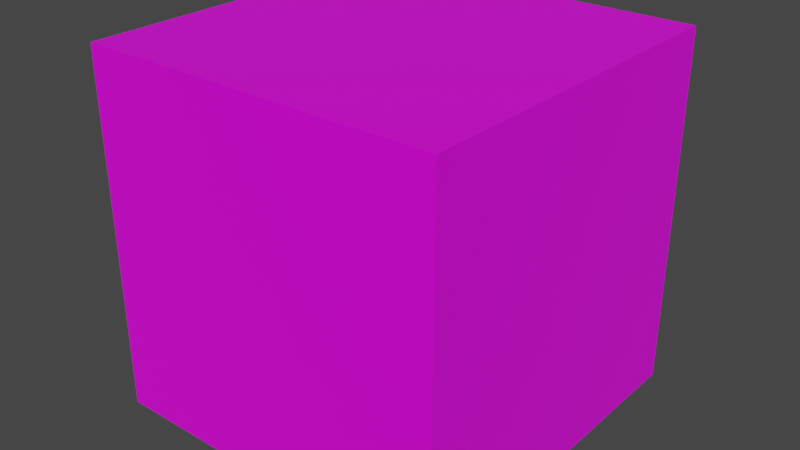 # Source: Castle.blend  (saved by Blender 2.82.7; exported with 4.5.12 LTS)
import bpy
from mathutils import Matrix  # noqa: F401  (used for matrix-valued properties, if any)

bpy.ops.wm.read_factory_settings(use_empty=True)
scene = bpy.context.scene
scene.name = 'Scene'

# ---- collections
col_collection = bpy.data.collections.new('Collection'); scene.collection.children.link(col_collection)

# ---- images (referenced by path relative to the original .blend; pixels are not part of the script)
import os
ASSET_DIR = os.environ.get("B2B_ASSET_DIR", "")  # directory of the original .blend (textures are referenced by path, not embedded)
HERE = os.path.dirname(os.path.abspath(__file__))  # packed textures are extracted next to this script under _unpacked/

def load_image(name, relpath, width, height, colorspace="sRGB"):
    """Load a texture the original file referenced (path relative to the .blend, or extracted next to this script)."""
    p = next((c for c in (os.path.join(HERE, relpath), os.path.join(ASSET_DIR, relpath)) if relpath and os.path.exists(c)), "")
    if p:
        img = bpy.data.images.load(p, check_existing=True)
        img.name = name
    else:  # same state as the original file: an image datablock whose file is absent (Cycles renders it pink)
        img = bpy.data.images.new(name, width, height)
        img.source = "FILE"
        img.filepath = "//" + (relpath or name)
    img.colorspace_settings.name = colorspace
    return img
img_palette1_png = load_image('Palette1.png', 'Palette1.png', 1024, 1024, 'sRGB')

# ---- materials (node trees are filled in below, after node groups)
mat_material = bpy.data.materials.new('Material')
mat_material.alpha_threshold = 0.0
mat_material.use_transparent_shadow = False
mat_material.line_color = (0.0, 0.0, 0.0, 1.0)

# ---- material node trees
mat_material.use_nodes = True; mat_material.node_tree.nodes.clear()
_N = mat_material.node_tree.nodes; _L = mat_material.node_tree.links
n0 = _N.new('ShaderNodeOutputMaterial'); n0.name = 'Material Output'; n0.location = (300, 300)
n1 = _N.new('ShaderNodeBsdfPrincipled'); n1.name = 'Principled BSDF'; n1.location = (10, 300)
n1.distribution = 'GGX'
n1.subsurface_method = 'BURLEY'
n1.inputs[2].default_value = 0.4
n1.inputs[3].default_value = 1.45
n1.inputs[27].default_value = (0.0, 0.0, 0.0, 1.0)
n1.inputs[28].default_value = 1.0
n2 = _N.new('ShaderNodeTexImage'); n2.name = 'Image Texture'; n2.location = (-351, 177)
n2.image = img_palette1_png
n2.interpolation = 'Closest'
_L.new(n1.outputs[0], n0.inputs[0])
_L.new(n2.outputs[0], n1.inputs[0])
n0.is_active_output = True

# ---- world
world_world = bpy.data.worlds.new('World'); scene.world = world_world
world_world.use_nodes = True; world_world.node_tree.nodes.clear()
_N = world_world.node_tree.nodes; _L = world_world.node_tree.links
n0 = _N.new('ShaderNodeOutputWorld'); n0.name = 'World Output'; n0.location = (300, 300)
n1 = _N.new('ShaderNodeBackground'); n1.name = 'Background'; n1.location = (10, 300)
n1.inputs[0].default_value = (0.05088, 0.05088, 0.05088, 1.0)
_L.new(n1.outputs[0], n0.inputs[0])
n0.is_active_output = True
world_world.color = (0.05088, 0.05088, 0.05088)
world_world.use_sun_shadow = False
world_world.sun_shadow_jitter_overblur = 0.0

# ---- meshes
me_cube = bpy.data.meshes.new('Cube')
me_cube.from_pydata([(1.0, 1.0, 1.0), (1.0, 1.0, -1.0), (1.0, -1.0, 1.0), (1.0, -1.0, -1.0), (-1.0, 1.0, 1.0), (-1.0, 1.0, -1.0), (-1.0, -1.0, 1.0), (-1.0, -1.0, -1.0)], [], [(0, 4, 6, 2), (3, 2, 6, 7), (7, 6, 4, 5), (5, 1, 3, 7), (1, 0, 2, 3), (5, 4, 0, 1)])
_uv = me_cube.uv_layers.new(name='UVMap')
_uv.uv.foreach_set('vector', [0.9183, 0.938, 0.9183, 0.938, 0.9183, 0.938, 0.9183, 0.938, 0.9183, 0.938, 0.9183, 0.938, 0.9183, 0.938, 0.9183, 0.938, 0.9183, 0.938, 0.9183, 0.938, 0.9183, 0.938, 0.9183, 0.938, 0.9183, 0.938, 0.9183, 0.938, 0.9183, 0.938, 0.9183, 0.938, 0.9183, 0.938, 0.9183, 0.938, 0.9183, 0.938, 0.9183, 0.938, 0.9183, 0.938, 0.9183, 0.938, 0.9183, 0.938, 0.9183, 0.938])
me_cube.materials.append(mat_material)
me_cube.use_remesh_preserve_volume = False
me_cube.use_remesh_preserve_attributes = False
me_cube.use_mirror_vertex_groups = False
me_cube.update()

# ---- objects
ob_cube = bpy.data.objects.new('Cube', me_cube)

# ---- transforms, parenting, visibility, modifiers, constraints
ob_cube.location = (0.0, 0.0, 0.0)
ob_cube.lock_rotations_4d = False
ob_cube.empty_display_type = 'ARROWS'
ob_cube.lineart.crease_threshold = 0.0

# ---- collection membership
col_collection.objects.link(ob_cube)

# ---- scene / render settings (as saved in the file)
scene.frame_start = 1; scene.frame_end = 250; scene.frame_set(79)
scene.render.engine = 'BLENDER_EEVEE_NEXT'
scene.cycles.use_denoising = False
scene.cycles.samples = 128
scene.cycles.sampling_pattern = 'TABULATED_SOBOL'
scene.cycles.use_adaptive_sampling = False
scene.cycles.use_light_tree = False
scene.view_settings.view_transform = 'Filmic'
bpy.context.view_layer.update()

# ---- added for rendering (the .blend has no active camera and no usable light): camera, sun
cam_auto = bpy.data.cameras.new('AutoCamera')
cam_auto.lens = 50.0
cam_auto.sensor_width = 36.0
cam_auto.clip_end = 1000.0
ob_auto_camera = bpy.data.objects.new('AutoCamera', cam_auto)
scene.collection.objects.link(ob_auto_camera)
ob_auto_camera.location = (3.20507, -3.84609, 2.56406)
ob_auto_camera.rotation_euler = (1.09748, -7.21219e-08, 0.694738)
scene.camera = ob_auto_camera
light_auto_sun = bpy.data.lights.new('AutoSun', 'SUN')
light_auto_sun.energy = 3.0
light_auto_sun.angle = 0.0523599
ob_auto_sun = bpy.data.objects.new('AutoSun', light_auto_sun)
scene.collection.objects.link(ob_auto_sun)
ob_auto_sun.rotation_euler = (0.872665, 0.174533, 0.523599)
bpy.context.view_layer.update()
